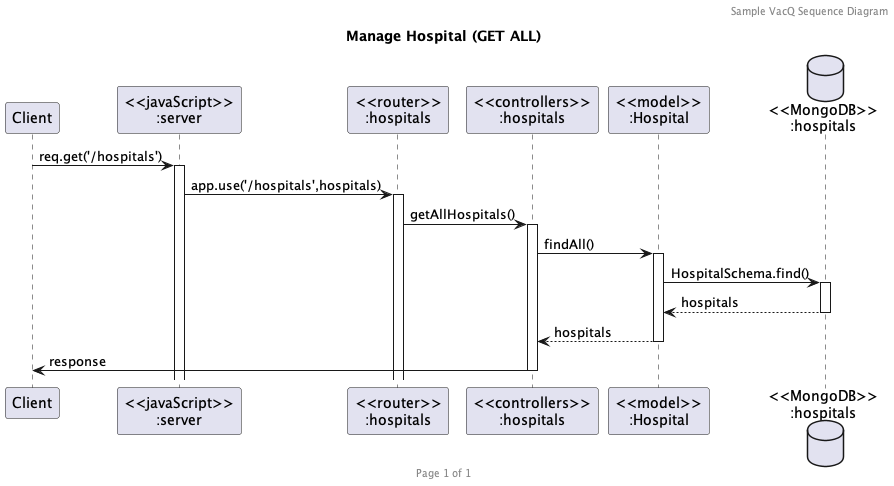

The diagram above was rendered by PlantUML. Its source (embedded in the PNG):
@startuml Manage Hospital (GET ALL)

header Sample VacQ Sequence Diagram
footer Page %page% of %lastpage%
title "Manage Hospital (GET ALL)"

participant "Client" as client
participant "<<javaScript>>\n:server" as server
participant "<<router>>\n:hospitals" as routerHospitals
participant "<<controllers>>\n:hospitals" as controllersHospitals
participant "<<model>>\n:Hospital" as modelHospital
database "<<MongoDB>>\n:hospitals" as HospitalsDatabase

client->server ++:req.get('/hospitals')
server->routerHospitals ++:app.use('/hospitals',hospitals)
routerHospitals -> controllersHospitals ++:getAllHospitals()
controllersHospitals->modelHospital ++:findAll()
modelHospital ->HospitalsDatabase ++: HospitalSchema.find()
HospitalsDatabase --> modelHospital --: hospitals
controllersHospitals <-- modelHospital --:hospitals
controllersHospitals->client --:response

@enduml